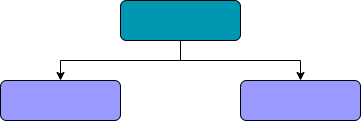

The diagram above was exported from draw.io. Its source (the exported page's mxGraphModel, read from the mxfile embedded in the PNG):
<mxGraphModel dx="1364" dy="879" grid="1" gridSize="10" guides="1" tooltips="1" connect="1" arrows="1" fold="1" page="1" pageScale="1" pageWidth="827" pageHeight="1169" math="0" shadow="0">
  <root>
    <mxCell id="WIyWlLk6GJQsqaUBKTNV-0" />
    <mxCell id="WIyWlLk6GJQsqaUBKTNV-1" parent="WIyWlLk6GJQsqaUBKTNV-0" />
    <mxCell id="zhPsN1pvjReMHpLs6B25-28" value="" style="rounded=1;whiteSpace=wrap;html=1;fontSize=12;glass=0;strokeWidth=1;shadow=0;fillColor=#0097B2;" vertex="1" parent="WIyWlLk6GJQsqaUBKTNV-1">
      <mxGeometry x="840" y="400" width="120" height="40" as="geometry" />
    </mxCell>
    <mxCell id="zhPsN1pvjReMHpLs6B25-29" value="" style="rounded=1;whiteSpace=wrap;html=1;fontSize=12;glass=0;strokeWidth=1;shadow=0;fillColor=#9999FF;" vertex="1" parent="WIyWlLk6GJQsqaUBKTNV-1">
      <mxGeometry x="720" y="480" width="120" height="40" as="geometry" />
    </mxCell>
    <mxCell id="zhPsN1pvjReMHpLs6B25-30" value="" style="rounded=1;whiteSpace=wrap;html=1;fontSize=12;glass=0;strokeWidth=1;shadow=0;fillColor=#9999FF;" vertex="1" parent="WIyWlLk6GJQsqaUBKTNV-1">
      <mxGeometry x="960" y="480" width="120" height="40" as="geometry" />
    </mxCell>
    <mxCell id="zhPsN1pvjReMHpLs6B25-31" value="" style="endArrow=classic;html=1;rounded=0;exitX=0.5;exitY=1;exitDx=0;exitDy=0;entryX=0.5;entryY=0;entryDx=0;entryDy=0;" edge="1" parent="WIyWlLk6GJQsqaUBKTNV-1">
      <mxGeometry width="50" height="50" relative="1" as="geometry">
        <mxPoint x="900" y="440" as="sourcePoint" />
        <mxPoint x="780" y="480" as="targetPoint" />
        <Array as="points">
          <mxPoint x="900" y="460" />
          <mxPoint x="780" y="460" />
        </Array>
      </mxGeometry>
    </mxCell>
    <mxCell id="zhPsN1pvjReMHpLs6B25-32" value="" style="endArrow=classic;html=1;rounded=0;exitX=0.5;exitY=1;exitDx=0;exitDy=0;entryX=0.5;entryY=0;entryDx=0;entryDy=0;" edge="1" parent="WIyWlLk6GJQsqaUBKTNV-1">
      <mxGeometry width="50" height="50" relative="1" as="geometry">
        <mxPoint x="900" y="440" as="sourcePoint" />
        <mxPoint x="1020" y="480" as="targetPoint" />
        <Array as="points">
          <mxPoint x="900" y="460" />
          <mxPoint x="1020" y="460" />
        </Array>
      </mxGeometry>
    </mxCell>
  </root>
</mxGraphModel>